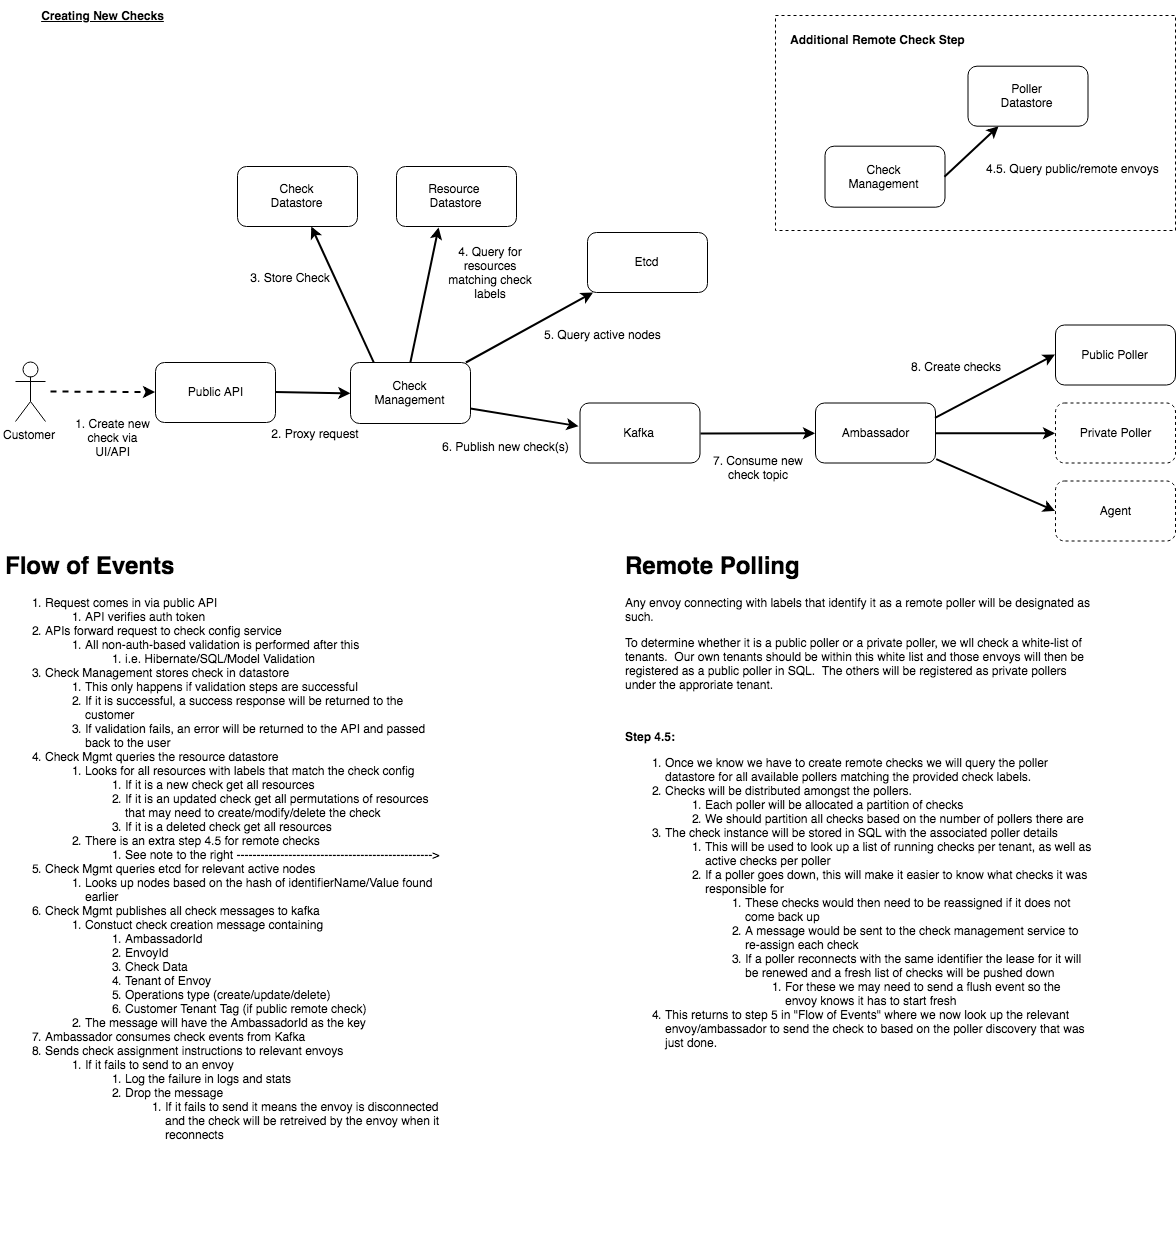

The diagram above was exported from draw.io. Its source (the exported page's mxGraphModel, read from the mxfile embedded in the PNG):
<mxGraphModel dx="1189" dy="819" grid="1" gridSize="10" guides="1" tooltips="1" connect="1" arrows="1" fold="1" page="1" pageScale="1" pageWidth="3300" pageHeight="2339" math="0" shadow="0">
  <root>
    <mxCell id="ioPRpiIc-i9TdK6rjEjc-0" />
    <mxCell id="ioPRpiIc-i9TdK6rjEjc-1" parent="ioPRpiIc-i9TdK6rjEjc-0" />
    <mxCell id="nvP7T5gQsLeIqPm76mof-16" value="" style="rounded=0;whiteSpace=wrap;html=1;dashed=1;" vertex="1" parent="ioPRpiIc-i9TdK6rjEjc-1">
      <mxGeometry x="795" y="55" width="400" height="215" as="geometry" />
    </mxCell>
    <mxCell id="ioPRpiIc-i9TdK6rjEjc-7" value="&lt;b&gt;&lt;u&gt;Creating New Checks&lt;/u&gt;&lt;/b&gt;" style="text;html=1;strokeColor=none;fillColor=none;align=center;verticalAlign=middle;whiteSpace=wrap;rounded=0;" parent="ioPRpiIc-i9TdK6rjEjc-1" vertex="1">
      <mxGeometry x="35" y="40" width="175" height="30" as="geometry" />
    </mxCell>
    <mxCell id="ioPRpiIc-i9TdK6rjEjc-10" value="Check&lt;br&gt;Management&lt;br&gt;" style="rounded=1;whiteSpace=wrap;html=1;fillColor=#ffffff;" parent="ioPRpiIc-i9TdK6rjEjc-1" vertex="1">
      <mxGeometry x="370" y="402" width="120" height="61" as="geometry" />
    </mxCell>
    <mxCell id="ioPRpiIc-i9TdK6rjEjc-11" value="" style="endArrow=classic;html=1;strokeWidth=2;entryX=0;entryY=0.5;exitX=1;exitY=0.5;" parent="ioPRpiIc-i9TdK6rjEjc-1" source="ioPRpiIc-i9TdK6rjEjc-31" target="ioPRpiIc-i9TdK6rjEjc-10" edge="1">
      <mxGeometry width="50" height="50" relative="1" as="geometry">
        <mxPoint x="312.83333333333326" y="477" as="sourcePoint" />
        <mxPoint x="209.5" y="602" as="targetPoint" />
      </mxGeometry>
    </mxCell>
    <mxCell id="ioPRpiIc-i9TdK6rjEjc-12" value="1. Create new check via UI/API&lt;br&gt;" style="text;html=1;strokeColor=none;fillColor=none;align=center;verticalAlign=middle;whiteSpace=wrap;rounded=0;" parent="ioPRpiIc-i9TdK6rjEjc-1" vertex="1">
      <mxGeometry x="90" y="462" width="85" height="30" as="geometry" />
    </mxCell>
    <mxCell id="ioPRpiIc-i9TdK6rjEjc-16" value="" style="endArrow=classic;html=1;strokeWidth=2;entryX=0.35;entryY=1.017;exitX=0.5;exitY=0;entryPerimeter=0;" parent="ioPRpiIc-i9TdK6rjEjc-1" source="ioPRpiIc-i9TdK6rjEjc-10" target="nvP7T5gQsLeIqPm76mof-0" edge="1">
      <mxGeometry width="50" height="50" relative="1" as="geometry">
        <mxPoint x="560" y="403.5" as="sourcePoint" />
        <mxPoint x="560" y="279.5" as="targetPoint" />
      </mxGeometry>
    </mxCell>
    <mxCell id="ioPRpiIc-i9TdK6rjEjc-18" value="4. Query for resources matching check labels" style="text;html=1;strokeColor=none;fillColor=none;align=center;verticalAlign=middle;whiteSpace=wrap;rounded=0;" parent="ioPRpiIc-i9TdK6rjEjc-1" vertex="1">
      <mxGeometry x="460" y="302" width="100" height="20" as="geometry" />
    </mxCell>
    <mxCell id="ioPRpiIc-i9TdK6rjEjc-31" value="Public API&lt;br&gt;" style="rounded=1;whiteSpace=wrap;html=1;fillColor=none;" parent="ioPRpiIc-i9TdK6rjEjc-1" vertex="1">
      <mxGeometry x="175" y="402" width="120" height="60" as="geometry" />
    </mxCell>
    <mxCell id="ioPRpiIc-i9TdK6rjEjc-33" value="Customer" style="shape=umlActor;verticalLabelPosition=bottom;labelBackgroundColor=#ffffff;verticalAlign=top;html=1;fillColor=none;" parent="ioPRpiIc-i9TdK6rjEjc-1" vertex="1">
      <mxGeometry x="35" y="401" width="30" height="60" as="geometry" />
    </mxCell>
    <mxCell id="ioPRpiIc-i9TdK6rjEjc-37" value="" style="endArrow=classic;html=1;dashed=1;strokeWidth=2;entryX=0;entryY=0.5;" parent="ioPRpiIc-i9TdK6rjEjc-1" target="ioPRpiIc-i9TdK6rjEjc-31" edge="1">
      <mxGeometry width="50" height="50" relative="1" as="geometry">
        <mxPoint x="70" y="431" as="sourcePoint" />
        <mxPoint x="70" y="676" as="targetPoint" />
      </mxGeometry>
    </mxCell>
    <mxCell id="ioPRpiIc-i9TdK6rjEjc-40" value="2. Proxy request" style="text;html=1;strokeColor=none;fillColor=none;align=center;verticalAlign=middle;whiteSpace=wrap;rounded=0;" parent="ioPRpiIc-i9TdK6rjEjc-1" vertex="1">
      <mxGeometry x="280" y="453" width="110" height="40" as="geometry" />
    </mxCell>
    <mxCell id="nvP7T5gQsLeIqPm76mof-0" value="Resource &lt;br&gt;Datastore&lt;br&gt;" style="rounded=1;whiteSpace=wrap;html=1;fillColor=#ffffff;" vertex="1" parent="ioPRpiIc-i9TdK6rjEjc-1">
      <mxGeometry x="416" y="206" width="120" height="60" as="geometry" />
    </mxCell>
    <mxCell id="nvP7T5gQsLeIqPm76mof-1" value="Kafka&lt;br&gt;" style="rounded=1;whiteSpace=wrap;html=1;fillColor=#ffffff;" vertex="1" parent="ioPRpiIc-i9TdK6rjEjc-1">
      <mxGeometry x="599.5" y="442.5" width="120" height="60" as="geometry" />
    </mxCell>
    <mxCell id="nvP7T5gQsLeIqPm76mof-5" value="" style="endArrow=classic;html=1;strokeWidth=2;exitX=0.192;exitY=0;exitPerimeter=0;" edge="1" parent="ioPRpiIc-i9TdK6rjEjc-1" source="ioPRpiIc-i9TdK6rjEjc-10" target="nvP7T5gQsLeIqPm76mof-6">
      <mxGeometry width="50" height="50" relative="1" as="geometry">
        <mxPoint x="410.5" y="369" as="sourcePoint" />
        <mxPoint x="410" y="288.5" as="targetPoint" />
      </mxGeometry>
    </mxCell>
    <mxCell id="nvP7T5gQsLeIqPm76mof-6" value="Check&lt;br&gt;Datastore&lt;br&gt;" style="rounded=1;whiteSpace=wrap;html=1;fillColor=#ffffff;" vertex="1" parent="ioPRpiIc-i9TdK6rjEjc-1">
      <mxGeometry x="257" y="206" width="120" height="60" as="geometry" />
    </mxCell>
    <mxCell id="nvP7T5gQsLeIqPm76mof-7" value="3. Store Check&lt;br&gt;&lt;br&gt;" style="text;html=1;strokeColor=none;fillColor=none;align=center;verticalAlign=middle;whiteSpace=wrap;rounded=0;" vertex="1" parent="ioPRpiIc-i9TdK6rjEjc-1">
      <mxGeometry x="260" y="314" width="100" height="20" as="geometry" />
    </mxCell>
    <mxCell id="nvP7T5gQsLeIqPm76mof-9" value="Ambassador&lt;br&gt;" style="rounded=1;whiteSpace=wrap;html=1;fillColor=#ffffff;" vertex="1" parent="ioPRpiIc-i9TdK6rjEjc-1">
      <mxGeometry x="835" y="442.5" width="120" height="60" as="geometry" />
    </mxCell>
    <mxCell id="nvP7T5gQsLeIqPm76mof-10" value="" style="endArrow=classic;html=1;strokeWidth=2;entryX=0;entryY=0.5;" edge="1" parent="ioPRpiIc-i9TdK6rjEjc-1" target="nvP7T5gQsLeIqPm76mof-9">
      <mxGeometry width="50" height="50" relative="1" as="geometry">
        <mxPoint x="720" y="473" as="sourcePoint" />
        <mxPoint x="413.5" y="1046.5" as="targetPoint" />
      </mxGeometry>
    </mxCell>
    <mxCell id="nvP7T5gQsLeIqPm76mof-11" value="7. Consume new check topic" style="text;html=1;strokeColor=none;fillColor=none;align=center;verticalAlign=middle;whiteSpace=wrap;rounded=0;" vertex="1" parent="ioPRpiIc-i9TdK6rjEjc-1">
      <mxGeometry x="723" y="486.5" width="110" height="40" as="geometry" />
    </mxCell>
    <mxCell id="nvP7T5gQsLeIqPm76mof-13" value="Public Poller" style="rounded=1;whiteSpace=wrap;html=1;" vertex="1" parent="ioPRpiIc-i9TdK6rjEjc-1">
      <mxGeometry x="1075" y="364.5" width="120" height="60" as="geometry" />
    </mxCell>
    <mxCell id="nvP7T5gQsLeIqPm76mof-14" value="6. Publish new check(s)" style="text;html=1;resizable=0;points=[];autosize=1;align=left;verticalAlign=top;spacingTop=-4;" vertex="1" parent="ioPRpiIc-i9TdK6rjEjc-1">
      <mxGeometry x="460" y="477" width="140" height="20" as="geometry" />
    </mxCell>
    <mxCell id="nvP7T5gQsLeIqPm76mof-15" value="" style="endArrow=classic;html=1;strokeWidth=2;exitX=1;exitY=0.25;entryX=0;entryY=0.5;" edge="1" parent="ioPRpiIc-i9TdK6rjEjc-1" source="nvP7T5gQsLeIqPm76mof-9" target="nvP7T5gQsLeIqPm76mof-13">
      <mxGeometry width="50" height="50" relative="1" as="geometry">
        <mxPoint x="1022.5" y="487.5" as="sourcePoint" />
        <mxPoint x="1072.5" y="437.5" as="targetPoint" />
      </mxGeometry>
    </mxCell>
    <mxCell id="nvP7T5gQsLeIqPm76mof-17" value="8. Create checks" style="text;html=1;resizable=0;points=[];autosize=1;align=left;verticalAlign=top;spacingTop=-4;" vertex="1" parent="ioPRpiIc-i9TdK6rjEjc-1">
      <mxGeometry x="929" y="396.5" width="110" height="20" as="geometry" />
    </mxCell>
    <mxCell id="nvP7T5gQsLeIqPm76mof-18" value="Etcd" style="rounded=1;whiteSpace=wrap;html=1;" vertex="1" parent="ioPRpiIc-i9TdK6rjEjc-1">
      <mxGeometry x="607" y="272" width="120" height="60" as="geometry" />
    </mxCell>
    <mxCell id="nvP7T5gQsLeIqPm76mof-19" value="5. Query active nodes" style="text;html=1;resizable=0;points=[];autosize=1;align=left;verticalAlign=top;spacingTop=-4;" vertex="1" parent="ioPRpiIc-i9TdK6rjEjc-1">
      <mxGeometry x="562" y="364.5" width="130" height="20" as="geometry" />
    </mxCell>
    <mxCell id="nvP7T5gQsLeIqPm76mof-21" value="" style="endArrow=classic;html=1;strokeWidth=2;" edge="1" parent="ioPRpiIc-i9TdK6rjEjc-1" source="ioPRpiIc-i9TdK6rjEjc-10" target="nvP7T5gQsLeIqPm76mof-18">
      <mxGeometry width="50" height="50" relative="1" as="geometry">
        <mxPoint x="20" y="986" as="sourcePoint" />
        <mxPoint x="70" y="936" as="targetPoint" />
      </mxGeometry>
    </mxCell>
    <mxCell id="nvP7T5gQsLeIqPm76mof-22" value="" style="endArrow=classic;html=1;strokeWidth=2;exitX=1;exitY=0.75;entryX=-0.012;entryY=0.392;entryPerimeter=0;" edge="1" parent="ioPRpiIc-i9TdK6rjEjc-1" source="ioPRpiIc-i9TdK6rjEjc-10" target="nvP7T5gQsLeIqPm76mof-1">
      <mxGeometry width="50" height="50" relative="1" as="geometry">
        <mxPoint x="340" y="986" as="sourcePoint" />
        <mxPoint x="390" y="936" as="targetPoint" />
      </mxGeometry>
    </mxCell>
    <mxCell id="nvP7T5gQsLeIqPm76mof-40" value="Private Poller" style="rounded=1;whiteSpace=wrap;html=1;dashed=1;" vertex="1" parent="ioPRpiIc-i9TdK6rjEjc-1">
      <mxGeometry x="1075" y="442.5" width="120" height="60" as="geometry" />
    </mxCell>
    <mxCell id="nvP7T5gQsLeIqPm76mof-2" value="&lt;h1&gt;Remote Polling&lt;/h1&gt;&lt;p&gt;Any envoy connecting with labels that identify it as a remote poller will be designated as such.&lt;/p&gt;&lt;p&gt;To determine whether it is a public poller or a private poller, we wll check a white-list of tenants.&amp;nbsp; Our own tenants should be within this white list and those envoys will then be registered as a public poller in SQL.&amp;nbsp; The others will be registered as private pollers under the approriate tenant.&lt;/p&gt;&lt;p&gt;&lt;br&gt;&lt;/p&gt;&lt;p&gt;&lt;b&gt;Step 4.5:&lt;/b&gt;&lt;/p&gt;&lt;p&gt;&lt;/p&gt;&lt;ol&gt;&lt;li&gt;Once we know we have to create remote checks we will query the poller datastore for all available pollers matching the provided check labels.&lt;br&gt;&lt;/li&gt;&lt;li&gt;Checks will be distributed amongst the pollers.&lt;/li&gt;&lt;ol&gt;&lt;li&gt;Each poller will be allocated a partition of checks&lt;/li&gt;&lt;li&gt;We should partition all checks based on the number of pollers there are&lt;/li&gt;&lt;/ol&gt;&lt;li&gt;The check instance will be stored in SQL with the associated poller details&lt;/li&gt;&lt;ol&gt;&lt;li&gt;This will be used to look up a list of running checks per tenant, as well as active checks per poller&lt;/li&gt;&lt;li&gt;If a poller goes down, this will make it easier to know what checks it was responsible for&lt;/li&gt;&lt;ol&gt;&lt;li&gt;These checks would then need to be reassigned if it does not come back up&lt;/li&gt;&lt;li&gt;A message would be sent to the check management service to re-assign each check&lt;/li&gt;&lt;li&gt;If a poller reconnects with the same identifier the lease for it will be renewed and a fresh list of checks will be pushed down&lt;br&gt;&lt;/li&gt;&lt;ol&gt;&lt;li&gt;For these we may need to send a flush event so the envoy knows it has to start fresh&lt;/li&gt;&lt;/ol&gt;&lt;/ol&gt;&lt;/ol&gt;&lt;li&gt;This returns to step 5 in &quot;Flow of Events&quot; where we now look up the relevant envoy/ambassador to send the check to based on the poller discovery that was just done.&lt;/li&gt;&lt;/ol&gt;&lt;div&gt;&lt;br&gt;&lt;/div&gt;&lt;p&gt;&lt;/p&gt;&lt;div&gt;&lt;br&gt;&lt;/div&gt;" style="text;html=1;strokeColor=none;fillColor=none;spacing=5;spacingTop=-20;whiteSpace=wrap;overflow=hidden;rounded=0;dashed=1;" vertex="1" parent="ioPRpiIc-i9TdK6rjEjc-1">
      <mxGeometry x="640" y="586" width="480" height="550" as="geometry" />
    </mxCell>
    <mxCell id="nvP7T5gQsLeIqPm76mof-3" value="&lt;h1&gt;Flow of Events&lt;/h1&gt;&lt;p&gt;&lt;/p&gt;&lt;ol&gt;&lt;li&gt;Request comes in via public API&lt;/li&gt;&lt;ol&gt;&lt;li&gt;API verifies auth token&lt;/li&gt;&lt;/ol&gt;&lt;li&gt;APIs forward request to check config service&lt;/li&gt;&lt;ol&gt;&lt;li&gt;All non-auth-based validation is performed after this&lt;/li&gt;&lt;ol&gt;&lt;li&gt;i.e. Hibernate/SQL/Model Validation&lt;/li&gt;&lt;/ol&gt;&lt;/ol&gt;&lt;li&gt;Check Management stores check in datastore&lt;/li&gt;&lt;ol&gt;&lt;li&gt;This only happens if validation steps are successful&lt;/li&gt;&lt;li&gt;If it is successful, a success response will be returned to the customer&lt;/li&gt;&lt;li&gt;If validation fails, an error will be returned to the API and passed back to the user&lt;/li&gt;&lt;/ol&gt;&lt;li&gt;Check Mgmt queries the resource datastore&lt;/li&gt;&lt;ol&gt;&lt;li&gt;Looks for all resources with labels that match the check config&lt;/li&gt;&lt;ol&gt;&lt;li&gt;If it is a new check get all resources&lt;/li&gt;&lt;li&gt;If it is an updated check get all permutations of resources that may need to create/modify/delete the check&lt;/li&gt;&lt;li&gt;If it is a deleted check get all resources&lt;/li&gt;&lt;/ol&gt;&lt;li&gt;There is an extra step 4.5 for remote checks&lt;/li&gt;&lt;ol&gt;&lt;li&gt;See note to the right -------------------------------------------------&amp;gt;&lt;/li&gt;&lt;/ol&gt;&lt;/ol&gt;&lt;li&gt;Check Mgmt queries etcd for relevant active nodes&lt;/li&gt;&lt;ol&gt;&lt;li&gt;Looks up nodes based on the hash of identifierName/Value found earlier&lt;/li&gt;&lt;/ol&gt;&lt;li&gt;Check Mgmt publishes all check messages to kafka&lt;/li&gt;&lt;ol&gt;&lt;li&gt;Constuct check creation message containing&lt;/li&gt;&lt;ol&gt;&lt;li&gt;AmbassadorId&lt;/li&gt;&lt;li&gt;EnvoyId&lt;/li&gt;&lt;li&gt;Check Data&lt;/li&gt;&lt;li&gt;Tenant of Envoy&lt;/li&gt;&lt;li&gt;Operations type (create/update/delete)&lt;/li&gt;&lt;li&gt;Customer Tenant Tag (if public remote check)&lt;/li&gt;&lt;/ol&gt;&lt;li&gt;The message will have the AmbassadorId as the key&lt;/li&gt;&lt;/ol&gt;&lt;li&gt;Ambassador consumes check events from Kafka&lt;/li&gt;&lt;li&gt;Sends check assignment instructions to relevant envoys&lt;/li&gt;&lt;ol&gt;&lt;li&gt;If it fails to send to an envoy&lt;/li&gt;&lt;ol&gt;&lt;li&gt;Log the failure in logs and stats&lt;/li&gt;&lt;li&gt;Drop the message&lt;/li&gt;&lt;ol&gt;&lt;li&gt;If it fails to send it means the envoy is disconnected and the check will be retreived by the envoy when it reconnects&lt;/li&gt;&lt;/ol&gt;&lt;/ol&gt;&lt;/ol&gt;&lt;/ol&gt;&lt;p&gt;&lt;/p&gt;" style="text;html=1;strokeColor=none;fillColor=none;spacing=5;spacingTop=-20;whiteSpace=wrap;overflow=hidden;rounded=0;dashed=1;" vertex="1" parent="ioPRpiIc-i9TdK6rjEjc-1">
      <mxGeometry x="20" y="586" width="445" height="700" as="geometry" />
    </mxCell>
    <mxCell id="nvP7T5gQsLeIqPm76mof-4" value="Agent&lt;br&gt;" style="rounded=1;whiteSpace=wrap;html=1;dashed=1;" vertex="1" parent="ioPRpiIc-i9TdK6rjEjc-1">
      <mxGeometry x="1075" y="520.5" width="120" height="60" as="geometry" />
    </mxCell>
    <mxCell id="nvP7T5gQsLeIqPm76mof-8" value="" style="endArrow=classic;html=1;strokeColor=#000000;strokeWidth=2;exitX=1;exitY=0.5;entryX=0;entryY=0.5;" edge="1" parent="ioPRpiIc-i9TdK6rjEjc-1" source="nvP7T5gQsLeIqPm76mof-9" target="nvP7T5gQsLeIqPm76mof-40">
      <mxGeometry width="50" height="50" relative="1" as="geometry">
        <mxPoint x="990" y="673" as="sourcePoint" />
        <mxPoint x="1040" y="476" as="targetPoint" />
      </mxGeometry>
    </mxCell>
    <mxCell id="nvP7T5gQsLeIqPm76mof-12" value="" style="endArrow=classic;html=1;strokeColor=#000000;strokeWidth=2;exitX=1.006;exitY=0.938;exitPerimeter=0;entryX=0;entryY=0.5;" edge="1" parent="ioPRpiIc-i9TdK6rjEjc-1" source="nvP7T5gQsLeIqPm76mof-9" target="nvP7T5gQsLeIqPm76mof-4">
      <mxGeometry width="50" height="50" relative="1" as="geometry">
        <mxPoint x="1000" y="570.5" as="sourcePoint" />
        <mxPoint x="1030" y="536" as="targetPoint" />
      </mxGeometry>
    </mxCell>
    <mxCell id="nvP7T5gQsLeIqPm76mof-56" value="Check&lt;br&gt;Management&lt;br&gt;" style="rounded=1;whiteSpace=wrap;html=1;fillColor=#ffffff;" vertex="1" parent="ioPRpiIc-i9TdK6rjEjc-1">
      <mxGeometry x="844.5" y="185.67647058823513" width="120" height="61" as="geometry" />
    </mxCell>
    <mxCell id="nvP7T5gQsLeIqPm76mof-57" value="" style="endArrow=classic;html=1;strokeWidth=2;entryX=0.25;entryY=1;exitX=1;exitY=0.5;" edge="1" parent="ioPRpiIc-i9TdK6rjEjc-1" source="nvP7T5gQsLeIqPm76mof-56" target="nvP7T5gQsLeIqPm76mof-58">
      <mxGeometry width="50" height="50" relative="1" as="geometry">
        <mxPoint x="887.3823529411766" y="198.29411764705878" as="sourcePoint" />
        <mxPoint x="1017" y="75.67647058823513" as="targetPoint" />
      </mxGeometry>
    </mxCell>
    <mxCell id="nvP7T5gQsLeIqPm76mof-58" value="Poller&lt;br&gt;Datastore&lt;br&gt;" style="rounded=1;whiteSpace=wrap;html=1;fillColor=#ffffff;" vertex="1" parent="ioPRpiIc-i9TdK6rjEjc-1">
      <mxGeometry x="987.5" y="105.67647058823513" width="120" height="60" as="geometry" />
    </mxCell>
    <mxCell id="nvP7T5gQsLeIqPm76mof-61" value="4.5. Query public/remote envoys" style="text;html=1;resizable=0;points=[];autosize=1;align=left;verticalAlign=top;spacingTop=-4;" vertex="1" parent="ioPRpiIc-i9TdK6rjEjc-1">
      <mxGeometry x="1003.5" y="198.5" width="190" height="20" as="geometry" />
    </mxCell>
    <mxCell id="nvP7T5gQsLeIqPm76mof-20" value="&lt;span&gt;&lt;b&gt;Additional Remote Check Step&lt;/b&gt;&lt;/span&gt;" style="text;html=1;resizable=0;points=[];autosize=1;align=left;verticalAlign=top;spacingTop=-4;" vertex="1" parent="ioPRpiIc-i9TdK6rjEjc-1">
      <mxGeometry x="807.5" y="70" width="190" height="20" as="geometry" />
    </mxCell>
  </root>
</mxGraphModel>